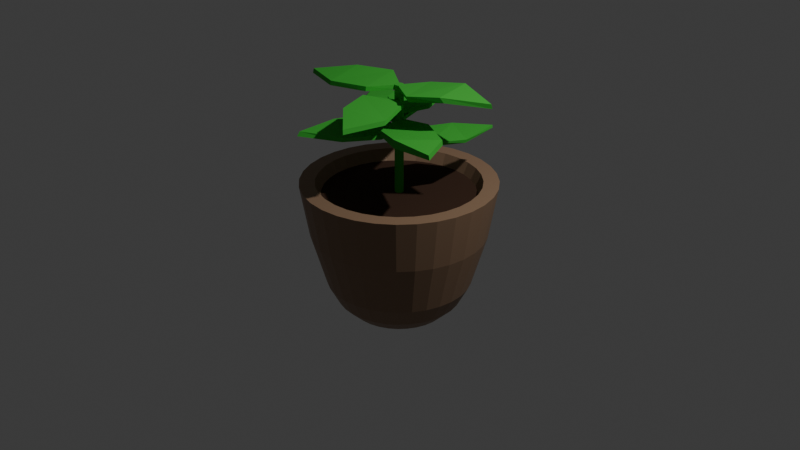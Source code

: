 # Source: plant_pot.blend  (saved by Blender 4.0.36; exported with 4.5.12 LTS)
import bpy
from mathutils import Matrix  # noqa: F401  (used for matrix-valued properties, if any)

bpy.ops.wm.read_factory_settings(use_empty=True)
scene = bpy.context.scene
scene.name = 'Scene'

# ---- collections
col_collection = bpy.data.collections.new('Collection'); scene.collection.children.link(col_collection)

# ---- materials (node trees are filled in below, after node groups)
mat_potmat = bpy.data.materials.new('Potmat')
mat_potmat.alpha_threshold = 0.0
mat_potmat.use_transparent_shadow = False
mat_potmat.roughness = 0.5
mat_potmat.line_color = (0.0, 0.0, 0.0, 1.0)
mat_dirtmat = bpy.data.materials.new('DirtMat')
mat_dirtmat.use_transparent_shadow = False
mat_plantmat = bpy.data.materials.new('PlantMat')
mat_plantmat.use_transparent_shadow = False

# ---- material node trees
mat_potmat.use_nodes = True; mat_potmat.node_tree.nodes.clear()
_N = mat_potmat.node_tree.nodes; _L = mat_potmat.node_tree.links
n0 = _N.new('ShaderNodeOutputMaterial'); n0.name = 'Material Output'; n0.location = (300, 300)
n1 = _N.new('ShaderNodeBsdfPrincipled'); n1.name = 'Principled BSDF'; n1.location = (10, 300)
n1.inputs[0].default_value = (0.2827, 0.1735, 0.1049, 1.0)
n1.inputs[3].default_value = 1.45
_L.new(n1.outputs[0], n0.inputs[0])
n0.is_active_output = True
mat_dirtmat.use_nodes = True; mat_dirtmat.node_tree.nodes.clear()
_N = mat_dirtmat.node_tree.nodes; _L = mat_dirtmat.node_tree.links
n0 = _N.new('ShaderNodeBsdfPrincipled'); n0.name = 'Principled BSDF'; n0.location = (10, 300)
n0.inputs[0].default_value = (0.04023, 0.01561, 0.005919, 1.0)
n0.inputs[2].default_value = 1.0
n0.inputs[3].default_value = 1.45
n1 = _N.new('ShaderNodeOutputMaterial'); n1.name = 'Material Output'; n1.location = (300, 300)
_L.new(n0.outputs[0], n1.inputs[0])
n1.is_active_output = True
mat_plantmat.use_nodes = True; mat_plantmat.node_tree.nodes.clear()
_N = mat_plantmat.node_tree.nodes; _L = mat_plantmat.node_tree.links
n0 = _N.new('ShaderNodeBsdfPrincipled'); n0.name = 'Principled BSDF'; n0.location = (10, 300)
n0.inputs[0].default_value = (0.05743, 0.4963, 0.04888, 1.0)
n0.inputs[1].default_value = 0.2598
n0.inputs[2].default_value = 0.7795
n0.inputs[3].default_value = 1.45
n1 = _N.new('ShaderNodeOutputMaterial'); n1.name = 'Material Output'; n1.location = (300, 300)
_L.new(n0.outputs[0], n1.inputs[0])
n1.is_active_output = True

# ---- world
world_world = bpy.data.worlds.new('World'); scene.world = world_world
world_world.use_nodes = True; world_world.node_tree.nodes.clear()
_N = world_world.node_tree.nodes; _L = world_world.node_tree.links
n0 = _N.new('ShaderNodeOutputWorld'); n0.name = 'World Output'; n0.location = (300, 300)
n1 = _N.new('ShaderNodeBackground'); n1.name = 'Background'; n1.location = (10, 300)
n1.inputs[0].default_value = (0.05088, 0.05088, 0.05088, 1.0)
_L.new(n1.outputs[0], n0.inputs[0])
n0.is_active_output = True
world_world.color = (0.05088, 0.05088, 0.05088)
world_world.use_sun_shadow = False
world_world.sun_shadow_jitter_overblur = 0.0

# ---- cameras
cam_camera = bpy.data.cameras.new('Camera')
cam_camera.clip_end = 100.0
cam_camera.ortho_scale = 7.314

# ---- lights
light_light = bpy.data.lights.new('Light', 'POINT')
light_light.transmission_factor = 0.0
light_light.use_soft_falloff = False
light_light.energy = 1000.0
light_light.shadow_soft_size = 0.1
light_light.shadow_maximum_resolution = 0.006
light_light.use_absolute_resolution = True

# ---- meshes
me_cylinder = bpy.data.meshes.new('Cylinder')
me_cylinder.from_pydata([(6.046e-09, 0.5006, -1.0), (0.0, 1.0, 0.4274), (0.09766, 0.491, -1.0), (0.1951, 0.9808, 0.4274), (0.1916, 0.4625, -1.0), (0.3827, 0.9239, 0.4274), (0.2781, 0.4162, -1.0), (0.5556, 0.8315, 0.4274), (0.354, 0.354, -1.0), (0.7071, 0.7071, 0.4274), (0.4162, 0.2781, -1.0), (0.8315, 0.5556, 0.4274), (0.4625, 0.1916, -1.0), (0.9239, 0.3827, 0.4274), (0.491, 0.09766, -1.0), (0.9808, 0.1951, 0.4274), (0.5006, 7.441e-09, -1.0), (1.0, 0.0, 0.4274), (0.491, -0.09766, -1.0), (0.9808, -0.1951, 0.4274), (0.4625, -0.1916, -1.0), (0.9239, -0.3827, 0.4274), (0.4162, -0.2781, -1.0), (0.8315, -0.5556, 0.4274), (0.354, -0.354, -1.0), (0.7071, -0.7071, 0.4274), (0.2781, -0.4162, -1.0), (0.5556, -0.8315, 0.4274), (0.1916, -0.4625, -1.0), (0.3827, -0.9239, 0.4274), (0.09766, -0.491, -1.0), (0.1951, -0.9808, 0.4274), (6.046e-09, -0.5006, -1.0), (0.0, -1.0, 0.4274), (-0.09766, -0.491, -1.0), (-0.1951, -0.9808, 0.4274), (-0.1916, -0.4625, -1.0), (-0.3827, -0.9239, 0.4274), (-0.2781, -0.4162, -1.0), (-0.5556, -0.8315, 0.4274), (-0.354, -0.354, -1.0), (-0.7071, -0.7071, 0.4274), (-0.4162, -0.2781, -1.0), (-0.8315, -0.5556, 0.4274), (-0.4625, -0.1916, -1.0), (-0.9239, -0.3827, 0.4274), (-0.491, -0.09766, -1.0), (-0.9808, -0.1951, 0.4274), (-0.5006, 7.441e-09, -1.0), (-1.0, 0.0, 0.4274), (-0.491, 0.09766, -1.0), (-0.9808, 0.1951, 0.4274), (-0.4625, 0.1916, -1.0), (-0.9239, 0.3827, 0.4274), (-0.4162, 0.2781, -1.0), (-0.8315, 0.5556, 0.4274), (-0.354, 0.354, -1.0), (-0.7071, 0.7071, 0.4274), (-0.2781, 0.4162, -1.0), (-0.5556, 0.8315, 0.4274), (-0.1916, 0.4625, -1.0), (-0.3827, 0.9239, 0.4274), (-0.09766, 0.491, -1.0), (-0.1951, 0.9808, 0.4274), (8.024e-09, 0.6451, -0.8614), (0.1258, 0.6327, -0.8614), (0.2469, 0.596, -0.8614), (0.3584, 0.5363, -0.8614), (0.4561, 0.4561, -0.8614), (0.5363, 0.3584, -0.8614), (0.596, 0.2469, -0.8614), (0.6327, 0.1258, -0.8614), (0.6451, 8.347e-09, -0.8614), (0.6327, -0.1258, -0.8614), (0.596, -0.2469, -0.8614), (0.5363, -0.3584, -0.8614), (0.4561, -0.4561, -0.8614), (0.3584, -0.5363, -0.8614), (0.2469, -0.596, -0.8614), (0.1258, -0.6327, -0.8614), (8.024e-09, -0.6451, -0.8614), (-0.1258, -0.6327, -0.8614), (-0.2469, -0.596, -0.8614), (-0.3584, -0.5363, -0.8614), (-0.4561, -0.4561, -0.8614), (-0.5363, -0.3584, -0.8614), (-0.596, -0.2469, -0.8614), (-0.6327, -0.1258, -0.8614), (-0.6451, 8.347e-09, -0.8614), (-0.6327, 0.1258, -0.8614), (-0.596, 0.2469, -0.8614), (-0.5363, 0.3584, -0.8614), (-0.4561, 0.4561, -0.8614), (-0.3584, 0.5363, -0.8614), (-0.2469, 0.596, -0.8614), (-0.1258, 0.6327, -0.8614), (7.913e-09, 0.7527, -0.6579), (0.1468, 0.7382, -0.6579), (0.288, 0.6954, -0.6579), (0.4182, 0.6258, -0.6579), (0.5322, 0.5322, -0.6579), (0.6258, 0.4182, -0.6579), (0.6954, 0.288, -0.6579), (0.7382, 0.1468, -0.6579), (0.7527, 6.496e-09, -0.6579), (0.7382, -0.1468, -0.6579), (0.6954, -0.288, -0.6579), (0.6258, -0.4182, -0.6579), (0.5322, -0.5322, -0.6579), (0.4182, -0.6258, -0.6579), (0.288, -0.6954, -0.6579), (0.1468, -0.7382, -0.6579), (7.913e-09, -0.7527, -0.6579), (-0.1468, -0.7382, -0.6579), (-0.288, -0.6954, -0.6579), (-0.4182, -0.6258, -0.6579), (-0.5322, -0.5322, -0.6579), (-0.6258, -0.4182, -0.6579), (-0.6954, -0.288, -0.6579), (-0.7382, -0.1468, -0.6579), (-0.7527, 6.496e-09, -0.6579), (-0.7382, 0.1468, -0.6579), (-0.6954, 0.288, -0.6579), (-0.6258, 0.4182, -0.6579), (-0.5322, 0.5322, -0.6579), (-0.4182, 0.6258, -0.6579), (-0.288, 0.6954, -0.6579), (-0.1468, 0.7382, -0.6579), (3.485e-09, 0.9075, -0.1172), (0.1771, 0.8901, -0.1172), (0.3473, 0.8385, -0.1172), (0.5042, 0.7546, -0.1172), (0.6417, 0.6417, -0.1172), (0.7546, 0.5042, -0.1172), (0.8385, 0.3473, -0.1172), (0.8901, 0.1771, -0.1172), (0.9075, 5.597e-09, -0.1172), (0.8901, -0.1771, -0.1172), (0.8385, -0.3473, -0.1172), (0.7546, -0.5042, -0.1172), (0.6417, -0.6417, -0.1172), (0.5042, -0.7546, -0.1172), (0.3473, -0.8385, -0.1172), (0.1771, -0.8901, -0.1172), (3.485e-09, -0.9075, -0.1172), (-0.1771, -0.8901, -0.1172), (-0.3473, -0.8385, -0.1172), (-0.5042, -0.7546, -0.1172), (-0.6417, -0.6417, -0.1172), (-0.7546, -0.5042, -0.1172), (-0.8385, -0.3473, -0.1172), (-0.8901, -0.1771, -0.1172), (-0.9075, 5.597e-09, -0.1172), (-0.8901, 0.1771, -0.1172), (-0.8385, 0.3473, -0.1172), (-0.7546, 0.5042, -0.1172), (-0.6417, 0.6417, -0.1172), (-0.5042, 0.7546, -0.1172), (-0.3473, 0.8385, -0.1172), (-0.1771, 0.8901, -0.1172), (0.1637, 0.8231, 0.4274), (1.947e-09, 0.8392, 0.4274), (0.3212, 0.7753, 0.4274), (0.4662, 0.6978, 0.4274), (0.5934, 0.5934, 0.4274), (0.6978, 0.4662, 0.4274), (0.7753, 0.3212, 0.4274), (0.8231, 0.1637, 0.4274), (0.8392, 2.396e-09, 0.4274), (0.8231, -0.1637, 0.4274), (0.7753, -0.3212, 0.4274), (0.6978, -0.4662, 0.4274), (0.5934, -0.5934, 0.4274), (0.4662, -0.6978, 0.4274), (0.3212, -0.7753, 0.4274), (0.1637, -0.8231, 0.4274), (1.947e-09, -0.8392, 0.4274), (-0.1637, -0.8231, 0.4274), (-0.3212, -0.7753, 0.4274), (-0.4662, -0.6978, 0.4274), (-0.5934, -0.5934, 0.4274), (-0.6978, -0.4662, 0.4274), (-0.7753, -0.3212, 0.4274), (-0.8231, -0.1637, 0.4274), (-0.8392, 2.396e-09, 0.4274), (-0.8231, 0.1637, 0.4274), (-0.7753, 0.3212, 0.4274), (-0.6978, 0.4662, 0.4274), (-0.5934, 0.5934, 0.4274), (-0.4662, 0.6978, 0.4274), (-0.3212, 0.7753, 0.4274), (-0.1637, 0.8231, 0.4274), (0.1527, 0.7679, 0.308), (3.165e-08, 0.783, 0.308), (0.2996, 0.7234, 0.308), (0.435, 0.651, 0.308), (0.5536, 0.5536, 0.308), (0.651, 0.435, 0.308), (0.7234, 0.2996, 0.308), (0.7679, 0.1527, 0.308), (0.783, 6.781e-09, 0.308), (0.7679, -0.1527, 0.308), (0.7234, -0.2996, 0.308), (0.651, -0.435, 0.308), (0.5536, -0.5536, 0.308), (0.435, -0.651, 0.308), (0.2996, -0.7234, 0.308), (0.1527, -0.7679, 0.308), (3.165e-08, -0.783, 0.308), (-0.1527, -0.7679, 0.308), (-0.2996, -0.7234, 0.308), (-0.435, -0.651, 0.308), (-0.5536, -0.5536, 0.308), (-0.651, -0.435, 0.308), (-0.7234, -0.2996, 0.308), (-0.7679, -0.1527, 0.308), (-0.783, 6.781e-09, 0.308), (-0.7679, 0.1527, 0.308), (-0.7234, 0.2996, 0.308), (-0.651, 0.435, 0.308), (-0.5536, 0.5536, 0.308), (-0.435, 0.651, 0.308), (-0.2996, 0.7234, 0.308), (-0.1527, 0.7679, 0.308), (0.1527, 0.7679, 0.308), (3.165e-08, 0.783, 0.308), (0.2996, 0.7234, 0.308), (0.435, 0.651, 0.308), (0.5536, 0.5536, 0.308), (0.651, 0.435, 0.308), (0.7234, 0.2996, 0.308), (0.7679, 0.1527, 0.308), (0.783, 6.781e-09, 0.308), (0.7679, -0.1527, 0.308), (0.7234, -0.2996, 0.308), (0.651, -0.435, 0.308), (0.5536, -0.5536, 0.308), (0.435, -0.651, 0.308), (0.2996, -0.7234, 0.308), (0.1527, -0.7679, 0.308), (3.165e-08, -0.783, 0.308), (-0.1527, -0.7679, 0.308), (-0.2996, -0.7234, 0.308), (-0.435, -0.651, 0.308), (-0.5536, -0.5536, 0.308), (-0.651, -0.435, 0.308), (-0.7234, -0.2996, 0.308), (-0.7679, -0.1527, 0.308), (-0.783, 6.781e-09, 0.308), (-0.7679, 0.1527, 0.308), (-0.7234, 0.2996, 0.308), (-0.651, 0.435, 0.308), (-0.5536, 0.5536, 0.308), (-0.435, 0.651, 0.308), (-0.2996, 0.7234, 0.308), (-0.1527, 0.7679, 0.308), (0.008832, 0.0444, 0.308), (6.369e-08, 0.04527, 0.308), (0.01733, 0.04183, 0.308), (0.02515, 0.03764, 0.308), (0.03201, 0.03201, 0.308), (0.03764, 0.02515, 0.308), (0.04183, 0.01732, 0.308), (0.0444, 0.008832, 0.308), (0.04527, 1.794e-08, 0.308), (0.0444, -0.008832, 0.308), (0.04183, -0.01732, 0.308), (0.03764, -0.02515, 0.308), (0.03201, -0.03201, 0.308), (0.02515, -0.03764, 0.308), (0.01733, -0.04183, 0.308), (0.008832, -0.0444, 0.308), (6.369e-08, -0.04527, 0.308), (-0.008832, -0.0444, 0.308), (-0.01732, -0.04183, 0.308), (-0.02515, -0.03764, 0.308), (-0.03201, -0.03201, 0.308), (-0.03764, -0.02515, 0.308), (-0.04183, -0.01732, 0.308), (-0.0444, -0.008832, 0.308), (-0.04527, 1.794e-08, 0.308), (-0.0444, 0.008832, 0.308), (-0.04183, 0.01732, 0.308), (-0.03764, 0.02515, 0.308), (-0.03201, 0.03201, 0.308), (-0.02515, 0.03764, 0.308), (-0.01732, 0.04183, 0.308), (-0.008832, 0.0444, 0.308), (0.008832, 0.0444, 1.433), (-5.917e-08, 0.04527, 1.433), (0.01732, 0.04183, 1.433), (0.02515, 0.03764, 1.433), (0.03201, 0.03201, 1.433), (0.03764, 0.02515, 1.433), (0.04183, 0.01732, 1.433), (0.0444, 0.008832, 1.433), (0.04527, 1.794e-08, 1.433), (0.0444, -0.008832, 1.433), (0.04183, -0.01732, 1.433), (0.03764, -0.02515, 1.433), (0.03201, -0.03201, 1.433), (0.02515, -0.03764, 1.433), (0.01732, -0.04183, 1.433), (0.008832, -0.0444, 1.433), (-5.917e-08, -0.04527, 1.433), (-0.008832, -0.0444, 1.433), (-0.01733, -0.04183, 1.433), (-0.02515, -0.03764, 1.433), (-0.03201, -0.03201, 1.433), (-0.03764, -0.02515, 1.433), (-0.04183, -0.01732, 1.433), (-0.0444, -0.008832, 1.433), (-0.04527, 1.794e-08, 1.433), (-0.0444, 0.008832, 1.433), (-0.04183, 0.01732, 1.433), (-0.03764, 0.02515, 1.433), (-0.03201, 0.03201, 1.433), (-0.02515, 0.03764, 1.433), (-0.01733, 0.04183, 1.433), (-0.008832, 0.0444, 1.433), (0.008832, 0.0444, 1.433), (-5.917e-08, 0.04527, 1.433), (0.01732, 0.04183, 1.433), (0.02515, 0.03764, 1.433), (0.03201, 0.03201, 1.433), (0.03764, 0.02515, 1.433), (0.04183, 0.01732, 1.433), (0.0444, 0.008832, 1.433), (0.04527, 1.794e-08, 1.433), (0.0444, -0.008832, 1.433), (0.04183, -0.01732, 1.433), (0.03764, -0.02515, 1.433), (0.03201, -0.03201, 1.433), (0.02515, -0.03764, 1.433), (0.01732, -0.04183, 1.433), (0.008832, -0.0444, 1.433), (-5.917e-08, -0.04527, 1.433), (-0.008832, -0.0444, 1.433), (-0.01733, -0.04183, 1.433), (-0.02515, -0.03764, 1.433), (-0.03201, -0.03201, 1.433), (-0.03764, -0.02515, 1.433), (-0.04183, -0.01732, 1.433), (-0.0444, -0.008832, 1.433), (-0.04527, 1.794e-08, 1.433), (-0.0444, 0.008832, 1.433), (-0.04183, 0.01732, 1.433), (-0.03764, 0.02515, 1.433), (-0.03201, 0.03201, 1.433), (-0.02515, 0.03764, 1.433), (-0.01733, 0.04183, 1.433), (-0.008832, 0.0444, 1.433), (0.3246, 0.08224, 1.046), (0.319, 0.08115, 1.093), (0.7342, -0.1403, 1.063), (0.7248, -0.1376, 1.109), (0.8793, -0.4555, 1.045), (0.8699, -0.4566, 1.092), (0.4453, -0.4885, 1.042), (0.4398, -0.482, 1.124), (0.0722, -0.3223, 1.02), (0.0818, -0.3272, 1.075), (5.841e-05, 0.00356, 1.043), (-0.001736, -0.001334, 1.089), (0.1618, 0.2759, 1.387), (0.1586, 0.2712, 1.433), (0.5043, 0.3988, 1.426), (0.4958, 0.3941, 1.473), (0.948, 0.2845, 1.364), (0.9421, 0.2771, 1.41), (0.6337, -0.03336, 1.415), (0.6025, -0.05803, 1.468), (0.3448, -0.1967, 1.39), (0.3282, -0.2204, 1.448), (-0.01206, -0.009242, 1.383), (-0.009863, -0.01397, 1.429), (-0.3002, 0.1266, 1.158), (-0.2954, 0.1234, 1.205), (-0.4325, 0.4914, 1.16), (-0.4277, 0.4828, 1.206), (-0.3346, 0.8354, 1.111), (-0.3308, 0.8274, 1.157), (0.008193, 0.6124, 1.174), (0.02436, 0.6149, 1.215), (0.1673, 0.2422, 1.169), (0.168, 0.2479, 1.21), (0.001026, -0.04617, 1.127), (0.005755, -0.04398, 1.173), (-0.08216, 0.3174, 0.8386), (-0.08107, 0.3118, 0.885), (0.08226, 0.6689, 0.8397), (0.07956, 0.6595, 0.8861), (0.4364, 0.872, 0.8768), (0.4326, 0.8751, 0.9054), (0.4848, 0.4306, 0.8512), (0.4926, 0.4365, 0.8864), (0.3371, 0.06339, 0.8711), (0.3604, 0.04773, 0.918), (-0.003505, -0.007175, 0.8348), (0.001389, -0.00897, 0.8812), (-0.166, -0.2835, 1.386), (-0.1628, -0.2788, 1.433), (-0.5308, -0.4158, 1.387), (-0.5222, -0.4111, 1.434), (-0.9384, -0.2955, 1.385), (-0.9326, -0.2881, 1.432), (-0.6507, 0.02572, 1.405), (-0.6464, 0.03404, 1.464), (-0.2837, 0.198, 1.387), (-0.2973, 0.202, 1.456), (0.007873, 0.001583, 1.383), (0.005681, 0.006312, 1.429), (-0.3142, -0.08684, 1.038), (-0.3086, -0.08574, 1.085), (-0.6555, 0.09417, 1.075), (-0.6276, 0.1106, 1.103), (-0.8689, 0.4509, 1.037), (-0.8595, 0.452, 1.084), (-0.3996, 0.4638, 1.058), (-0.4294, 0.4774, 1.116), (-0.08161, 0.3555, 1.062), (-0.04505, 0.3559, 1.124), (0.01033, -0.008157, 1.034), (0.01212, -0.003263, 1.081), (0.09821, -0.3232, 0.9798), (0.1024, -0.3047, 1.018), (-0.06619, -0.6739, 1.003), (-0.06349, -0.6617, 1.048), (-0.4449, -0.9107, 1.018), (-0.4424, -0.88, 1.06), (-0.4533, -0.4561, 1.026), (-0.4661, -0.4333, 1.064), (-0.3274, -0.05654, 0.9924), (-0.3445, -0.04917, 1.049), (0.01953, 0.0005301, 0.9559), (0.01463, 0.0052, 1.002), (0.2545, -0.19, 1.307), (0.2544, -0.1936, 1.346), (0.4058, -0.5547, 1.273), (0.401, -0.5461, 1.319), (0.2694, -0.9447, 1.247), (0.262, -0.9389, 1.294), (-0.02844, -0.6695, 1.312), (-0.04411, -0.6703, 1.349), (-0.1467, -0.2989, 1.309), (-0.1626, -0.3195, 1.361), (0.008146, -0.01063, 1.231), (0.003417, -0.01282, 1.277)], [], [(128, 1, 3, 129), (129, 3, 5, 130), (130, 5, 7, 131), (131, 7, 9, 132), (132, 9, 11, 133), (133, 11, 13, 134), (134, 13, 15, 135), (135, 15, 17, 136), (136, 17, 19, 137), (137, 19, 21, 138), (138, 21, 23, 139), (139, 23, 25, 140), (140, 25, 27, 141), (141, 27, 29, 142), (142, 29, 31, 143), (143, 31, 33, 144), (144, 33, 35, 145), (145, 35, 37, 146), (146, 37, 39, 147), (147, 39, 41, 148), (148, 41, 43, 149), (149, 43, 45, 150), (150, 45, 47, 151), (151, 47, 49, 152), (152, 49, 51, 153), (153, 51, 53, 154), (154, 53, 55, 155), (155, 55, 57, 156), (156, 57, 59, 157), (157, 59, 61, 158), (17, 15, 167, 168), (158, 61, 63, 159), (159, 63, 1, 128), (0, 2, 4, 6, 8, 10, 12, 14, 16, 18, 20, 22, 24, 26, 28, 30, 32, 34, 36, 38, 40, 42, 44, 46, 48, 50, 52, 54, 56, 58, 60, 62), (62, 95, 64, 0), (60, 94, 95, 62), (58, 93, 94, 60), (56, 92, 93, 58), (54, 91, 92, 56), (52, 90, 91, 54), (50, 89, 90, 52), (48, 88, 89, 50), (46, 87, 88, 48), (44, 86, 87, 46), (42, 85, 86, 44), (40, 84, 85, 42), (38, 83, 84, 40), (36, 82, 83, 38), (34, 81, 82, 36), (32, 80, 81, 34), (30, 79, 80, 32), (28, 78, 79, 30), (26, 77, 78, 28), (24, 76, 77, 26), (22, 75, 76, 24), (20, 74, 75, 22), (18, 73, 74, 20), (16, 72, 73, 18), (14, 71, 72, 16), (12, 70, 71, 14), (10, 69, 70, 12), (8, 68, 69, 10), (6, 67, 68, 8), (4, 66, 67, 6), (2, 65, 66, 4), (0, 64, 65, 2), (95, 127, 96, 64), (94, 126, 127, 95), (93, 125, 126, 94), (92, 124, 125, 93), (91, 123, 124, 92), (90, 122, 123, 91), (89, 121, 122, 90), (88, 120, 121, 89), (87, 119, 120, 88), (86, 118, 119, 87), (85, 117, 118, 86), (84, 116, 117, 85), (83, 115, 116, 84), (82, 114, 115, 83), (81, 113, 114, 82), (80, 112, 113, 81), (79, 111, 112, 80), (78, 110, 111, 79), (77, 109, 110, 78), (76, 108, 109, 77), (75, 107, 108, 76), (74, 106, 107, 75), (73, 105, 106, 74), (72, 104, 105, 73), (71, 103, 104, 72), (70, 102, 103, 71), (69, 101, 102, 70), (68, 100, 101, 69), (67, 99, 100, 68), (66, 98, 99, 67), (65, 97, 98, 66), (64, 96, 97, 65), (127, 159, 128, 96), (126, 158, 159, 127), (125, 157, 158, 126), (124, 156, 157, 125), (123, 155, 156, 124), (122, 154, 155, 123), (121, 153, 154, 122), (120, 152, 153, 121), (119, 151, 152, 120), (118, 150, 151, 119), (117, 149, 150, 118), (116, 148, 149, 117), (115, 147, 148, 116), (114, 146, 147, 115), (113, 145, 146, 114), (112, 144, 145, 113), (111, 143, 144, 112), (110, 142, 143, 111), (109, 141, 142, 110), (108, 140, 141, 109), (107, 139, 140, 108), (106, 138, 139, 107), (105, 137, 138, 106), (104, 136, 137, 105), (103, 135, 136, 104), (102, 134, 135, 103), (101, 133, 134, 102), (100, 132, 133, 101), (99, 131, 132, 100), (98, 130, 131, 99), (97, 129, 130, 98), (96, 128, 129, 97), (160, 161, 193, 192), (35, 33, 176, 177), (53, 51, 185, 186), (9, 7, 163, 164), (27, 25, 172, 173), (45, 43, 181, 182), (63, 61, 190, 191), (19, 17, 168, 169), (37, 35, 177, 178), (55, 53, 186, 187), (11, 9, 164, 165), (29, 27, 173, 174), (47, 45, 182, 183), (3, 1, 161, 160), (1, 63, 191, 161), (21, 19, 169, 170), (39, 37, 178, 179), (57, 55, 187, 188), (13, 11, 165, 166), (31, 29, 174, 175), (49, 47, 183, 184), (5, 3, 160, 162), (23, 21, 170, 171), (41, 39, 179, 180), (59, 57, 188, 189), (15, 13, 166, 167), (33, 31, 175, 176), (51, 49, 184, 185), (7, 5, 162, 163), (25, 23, 171, 172), (43, 41, 180, 181), (61, 59, 189, 190), (217, 216, 248, 249), (188, 187, 219, 220), (175, 174, 206, 207), (162, 160, 192, 194), (189, 188, 220, 221), (176, 175, 207, 208), (163, 162, 194, 195), (190, 189, 221, 222), (177, 176, 208, 209), (164, 163, 195, 196), (191, 190, 222, 223), (178, 177, 209, 210), (165, 164, 196, 197), (161, 191, 223, 193), (179, 178, 210, 211), (166, 165, 197, 198), (180, 179, 211, 212), (167, 166, 198, 199), (181, 180, 212, 213), (168, 167, 199, 200), (182, 181, 213, 214), (169, 168, 200, 201), (183, 182, 214, 215), (170, 169, 201, 202), (184, 183, 215, 216), (171, 170, 202, 203), (185, 184, 216, 217), (172, 171, 203, 204), (186, 185, 217, 218), (173, 172, 204, 205), (187, 186, 218, 219), (174, 173, 205, 206), (224, 225, 257, 256), (204, 203, 235, 236), (218, 217, 249, 250), (205, 204, 236, 237), (219, 218, 250, 251), (206, 205, 237, 238), (192, 193, 225, 224), (220, 219, 251, 252), (207, 206, 238, 239), (194, 192, 224, 226), (221, 220, 252, 253), (208, 207, 239, 240), (195, 194, 226, 227), (222, 221, 253, 254), (209, 208, 240, 241), (196, 195, 227, 228), (223, 222, 254, 255), (210, 209, 241, 242), (197, 196, 228, 229), (193, 223, 255, 225), (211, 210, 242, 243), (198, 197, 229, 230), (212, 211, 243, 244), (199, 198, 230, 231), (213, 212, 244, 245), (200, 199, 231, 232), (214, 213, 245, 246), (201, 200, 232, 233), (215, 214, 246, 247), (202, 201, 233, 234), (216, 215, 247, 248), (203, 202, 234, 235), (275, 274, 306, 307), (252, 251, 283, 284), (239, 238, 270, 271), (226, 224, 256, 258), (253, 252, 284, 285), (240, 239, 271, 272), (227, 226, 258, 259), (254, 253, 285, 286), (241, 240, 272, 273), (228, 227, 259, 260), (255, 254, 286, 287), (242, 241, 273, 274), (229, 228, 260, 261), (225, 255, 287, 257), (243, 242, 274, 275), (230, 229, 261, 262), (244, 243, 275, 276), (231, 230, 262, 263), (245, 244, 276, 277), (232, 231, 263, 264), (246, 245, 277, 278), (233, 232, 264, 265), (247, 246, 278, 279), (234, 233, 265, 266), (248, 247, 279, 280), (235, 234, 266, 267), (249, 248, 280, 281), (236, 235, 267, 268), (250, 249, 281, 282), (237, 236, 268, 269), (251, 250, 282, 283), (238, 237, 269, 270), (310, 309, 341, 342), (262, 261, 293, 294), (276, 275, 307, 308), (263, 262, 294, 295), (277, 276, 308, 309), (264, 263, 295, 296), (278, 277, 309, 310), (265, 264, 296, 297), (279, 278, 310, 311), (266, 265, 297, 298), (280, 279, 311, 312), (267, 266, 298, 299), (281, 280, 312, 313), (268, 267, 299, 300), (282, 281, 313, 314), (269, 268, 300, 301), (283, 282, 314, 315), (270, 269, 301, 302), (256, 257, 289, 288), (284, 283, 315, 316), (271, 270, 302, 303), (258, 256, 288, 290), (285, 284, 316, 317), (272, 271, 303, 304), (259, 258, 290, 291), (286, 285, 317, 318), (273, 272, 304, 305), (260, 259, 291, 292), (287, 286, 318, 319), (274, 273, 305, 306), (261, 260, 292, 293), (257, 287, 319, 289), (320, 321, 351, 350, 349, 348, 347, 346, 345, 344, 343, 342, 341, 340, 339, 338, 337, 336, 335, 334, 333, 332, 331, 330, 329, 328, 327, 326, 325, 324, 323, 322), (297, 296, 328, 329), (311, 310, 342, 343), (298, 297, 329, 330), (312, 311, 343, 344), (299, 298, 330, 331), (313, 312, 344, 345), (300, 299, 331, 332), (314, 313, 345, 346), (301, 300, 332, 333), (315, 314, 346, 347), (302, 301, 333, 334), (288, 289, 321, 320), (316, 315, 347, 348), (303, 302, 334, 335), (290, 288, 320, 322), (317, 316, 348, 349), (304, 303, 335, 336), (291, 290, 322, 323), (318, 317, 349, 350), (305, 304, 336, 337), (292, 291, 323, 324), (319, 318, 350, 351), (306, 305, 337, 338), (293, 292, 324, 325), (289, 319, 351, 321), (307, 306, 338, 339), (294, 293, 325, 326), (308, 307, 339, 340), (295, 294, 326, 327), (309, 308, 340, 341), (296, 295, 327, 328), (352, 353, 355, 354), (356, 358, 354), (354, 355, 357, 356), (352, 354, 358, 360), (356, 357, 359, 358), (352, 360, 362), (358, 359, 361, 360), (355, 353, 361, 359), (361, 353, 363), (360, 361, 363, 362), (362, 363, 353, 352), (357, 355, 359), (364, 365, 367, 366), (368, 370, 366), (366, 367, 369, 368), (364, 366, 370, 372), (368, 369, 371, 370), (364, 372, 374), (370, 371, 373, 372), (367, 365, 373, 371), (373, 365, 375), (372, 373, 375, 374), (374, 375, 365, 364), (369, 367, 371), (376, 377, 379, 378), (380, 382, 378), (378, 379, 381, 380), (376, 378, 382, 384), (380, 381, 383, 382), (376, 384, 386), (382, 383, 385, 384), (379, 377, 385, 383), (385, 377, 387), (384, 385, 387, 386), (386, 387, 377, 376), (381, 379, 383), (388, 389, 391, 390), (392, 394, 390), (390, 391, 393, 392), (388, 390, 394, 396), (392, 393, 395, 394), (388, 396, 398), (394, 395, 397, 396), (391, 389, 397, 395), (397, 389, 399), (396, 397, 399, 398), (398, 399, 389, 388), (393, 391, 395), (400, 401, 403, 402), (404, 406, 402), (402, 403, 405, 404), (400, 402, 406, 408), (404, 405, 407, 406), (400, 408, 410), (406, 407, 409, 408), (403, 401, 409, 407), (409, 401, 411), (408, 409, 411, 410), (410, 411, 401, 400), (405, 403, 407), (412, 413, 415, 414), (416, 418, 414), (414, 415, 417, 416), (412, 414, 418, 420), (416, 417, 419, 418), (412, 420, 422), (418, 419, 421, 420), (415, 413, 421, 419), (421, 413, 423), (420, 421, 423, 422), (422, 423, 413, 412), (417, 415, 419), (424, 425, 427, 426), (428, 430, 426), (426, 427, 429, 428), (424, 426, 430, 432), (428, 429, 431, 430), (424, 432, 434), (430, 431, 433, 432), (427, 425, 433, 431), (433, 425, 435), (432, 433, 435, 434), (434, 435, 425, 424), (429, 427, 431), (436, 437, 439, 438), (440, 442, 438), (438, 439, 441, 440), (436, 438, 442, 444), (440, 441, 443, 442), (436, 444, 446), (442, 443, 445, 444), (439, 437, 445, 443), (445, 437, 447), (444, 445, 447, 446), (446, 447, 437, 436), (441, 439, 443)])
me_cylinder.polygons.foreach_set('material_index', [0, 0, 0, 0, 0, 0, 0, 0, 0, 0, 0, 0, 0, 0, 0, 0, 0, 0, 0, 0, 0, 0, 0, 0, 0, 0, 0, 0, 0, 0, 0, 0, 0, 0, 0, 0, 0, 0, 0, 0, 0, 0, 0, 0, 0, 0, 0, 0, 0, 0, 0, 0, 0, 0, 0, 0, 0, 0, 0, 0, 0, 0, 0, 0, 0, 0, 0, 0, 0, 0, 0, 0, 0, 0, 0, 0, 0, 0, 0, 0, 0, 0, 0, 0, 0, 0, 0, 0, 0, 0, 0, 0, 0, 0, 0, 0, 0, 0, 0, 0, 0, 0, 0, 0, 0, 0, 0, 0, 0, 0, 0, 0, 0, 0, 0, 0, 0, 0, 0, 0, 0, 0, 0, 0, 0, 0, 0, 0, 0, 0, 0, 0, 0, 0, 0, 0, 0, 0, 0, 0, 0, 0, 0, 0, 0, 0, 0, 0, 0, 0, 0, 0, 0, 0, 0, 0, 0, 0, 0, 0, 0, 0, 0, 0, 0, 0, 0, 0, 0, 0, 0, 0, 0, 0, 0, 0, 0, 0, 0, 0, 0, 0, 0, 0, 0, 0, 0, 0, 0, 0, 0, 0, 0, 0, 1, 0, 0, 0, 0, 0, 0, 0, 0, 0, 0, 0, 0, 0, 0, 0, 0, 0, 0, 0, 0, 0, 0, 0, 0, 0, 0, 0, 0, 0, 0, 0, 2, 1, 1, 1, 1, 1, 1, 1, 1, 1, 1, 1, 1, 1, 1, 1, 1, 1, 1, 1, 1, 1, 1, 1, 1, 1, 1, 1, 1, 1, 1, 1, 2, 2, 2, 2, 2, 2, 2, 2, 2, 2, 2, 2, 2, 2, 2, 2, 2, 2, 2, 2, 2, 2, 2, 2, 2, 2, 2, 2, 2, 2, 2, 2, 2, 2, 2, 2, 2, 2, 2, 2, 2, 2, 2, 2, 2, 2, 2, 2, 2, 2, 2, 2, 2, 2, 2, 2, 2, 2, 2, 2, 2, 2, 2, 2, 2, 2, 2, 2, 2, 2, 2, 2, 2, 2, 2, 2, 2, 2, 2, 2, 2, 2, 2, 2, 2, 2, 2, 2, 2, 2, 2, 2, 2, 2, 2, 2, 2, 2, 2, 2, 2, 2, 2, 2, 2, 2, 2, 2, 2, 2, 2, 2, 2, 2, 2, 2, 2, 2, 2, 2, 2, 2, 2, 2, 2, 2, 2, 2, 2, 2, 2, 2, 2, 2, 2, 2, 2, 2, 2, 2, 2, 2, 2, 2, 2, 2, 2, 2, 2, 2, 2, 2, 2, 2, 2, 2, 2, 2, 2, 2])
_uv = me_cylinder.uv_layers.new(name='UVMap')
_uv.uv.foreach_set('vector', [1.0, 0.7207, 1.0, 1.0, 0.9688, 1.0, 0.9688, 0.7207, 0.9688, 0.7207, 0.9688, 1.0, 0.9375, 1.0, 0.9375, 0.7207, 0.9375, 0.7207, 0.9375, 1.0, 0.9062, 1.0, 0.9062, 0.7207, 0.9062, 0.7207, 0.9062, 1.0, 0.875, 1.0, 0.875, 0.7207, 0.875, 0.7207, 0.875, 1.0, 0.8438, 1.0, 0.8438, 0.7207, 0.8438, 0.7207, 0.8438, 1.0, 0.8125, 1.0, 0.8125, 0.7207, 0.8125, 0.7207, 0.8125, 1.0, 0.7812, 1.0, 0.7812, 0.7207, 0.7812, 0.7207, 0.7812, 1.0, 0.75, 1.0, 0.75, 0.7207, 0.75, 0.7207, 0.75, 1.0, 0.7188, 1.0, 0.7188, 0.7207, 0.7188, 0.7207, 0.7188, 1.0, 0.6875, 1.0, 0.6875, 0.7207, 0.6875, 0.7207, 0.6875, 1.0, 0.6562, 1.0, 0.6562, 0.7207, 0.6562, 0.7207, 0.6562, 1.0, 0.625, 1.0, 0.625, 0.7207, 0.625, 0.7207, 0.625, 1.0, 0.5938, 1.0, 0.5938, 0.7207, 0.5938, 0.7207, 0.5938, 1.0, 0.5625, 1.0, 0.5625, 0.7207, 0.5625, 0.7207, 0.5625, 1.0, 0.5312, 1.0, 0.5312, 0.7207, 0.5312, 0.7207, 0.5312, 1.0, 0.5, 1.0, 0.5, 0.7207, 0.5, 0.7207, 0.5, 1.0, 0.4688, 1.0, 0.4688, 0.7207, 0.4688, 0.7207, 0.4688, 1.0, 0.4375, 1.0, 0.4375, 0.7207, 0.4375, 0.7207, 0.4375, 1.0, 0.4062, 1.0, 0.4062, 0.7207, 0.4062, 0.7207, 0.4062, 1.0, 0.375, 1.0, 0.375, 0.7207, 0.375, 0.7207, 0.375, 1.0, 0.3438, 1.0, 0.3438, 0.7207, 0.3438, 0.7207, 0.3438, 1.0, 0.3125, 1.0, 0.3125, 0.7207, 0.3125, 0.7207, 0.3125, 1.0, 0.2812, 1.0, 0.2812, 0.7207, 0.2812, 0.7207, 0.2812, 1.0, 0.25, 1.0, 0.25, 0.7207, 0.25, 0.7207, 0.25, 1.0, 0.2188, 1.0, 0.2188, 0.7207, 0.2188, 0.7207, 0.2188, 1.0, 0.1875, 1.0, 0.1875, 0.7207, 0.1875, 0.7207, 0.1875, 1.0, 0.1562, 1.0, 0.1562, 0.7207, 0.1562, 0.7207, 0.1562, 1.0, 0.125, 1.0, 0.125, 0.7207, 0.125, 0.7207, 0.125, 1.0, 0.09375, 1.0, 0.09375, 0.7207, 0.09375, 0.7207, 0.09375, 1.0, 0.0625, 1.0, 0.0625, 0.7207, 0.75, 1.0, 0.7812, 1.0, 0.7812, 1.0, 0.75, 1.0, 0.0625, 0.7207, 0.0625, 1.0, 0.03125, 1.0, 0.03125, 0.7207, 0.03125, 0.7207, 0.03125, 1.0, 0.0, 1.0, 0.0, 0.7207, 0.75, 0.49, 0.7968, 0.4854, 0.8418, 0.4717, 0.8833, 0.4496, 0.9197, 0.4197, 0.9496, 0.3833, 0.9717, 0.3418, 0.9854, 0.2968, 0.99, 0.25, 0.9854, 0.2032, 0.9717, 0.1582, 0.9496, 0.1167, 0.9197, 0.08029, 0.8833, 0.05045, 0.8418, 0.02827, 0.7968, 0.01461, 0.75, 0.01, 0.7032, 0.01461, 0.6582, 0.02827, 0.6167, 0.05045, 0.5803, 0.08029, 0.5504, 0.1167, 0.5283, 0.1582, 0.5146, 0.2032, 0.51, 0.25, 0.5146, 0.2968, 0.5283, 0.3418, 0.5504, 0.3833, 0.5803, 0.4197, 0.6167, 0.4496, 0.6582, 0.4717, 0.7032, 0.4854, 0.03125, 0.5, 0.03125, 0.5347, 0.0, 0.5347, 0.0, 0.5, 0.0625, 0.5, 0.0625, 0.5347, 0.03125, 0.5347, 0.03125, 0.5, 0.09375, 0.5, 0.09375, 0.5347, 0.0625, 0.5347, 0.0625, 0.5, 0.125, 0.5, 0.125, 0.5347, 0.09375, 0.5347, 0.09375, 0.5, 0.1562, 0.5, 0.1562, 0.5347, 0.125, 0.5347, 0.125, 0.5, 0.1875, 0.5, 0.1875, 0.5347, 0.1562, 0.5347, 0.1562, 0.5, 0.2188, 0.5, 0.2188, 0.5347, 0.1875, 0.5347, 0.1875, 0.5, 0.25, 0.5, 0.25, 0.5347, 0.2188, 0.5347, 0.2188, 0.5, 0.2812, 0.5, 0.2812, 0.5347, 0.25, 0.5347, 0.25, 0.5, 0.3125, 0.5, 0.3125, 0.5347, 0.2812, 0.5347, 0.2812, 0.5, 0.3438, 0.5, 0.3438, 0.5347, 0.3125, 0.5347, 0.3125, 0.5, 0.375, 0.5, 0.375, 0.5347, 0.3438, 0.5347, 0.3438, 0.5, 0.4062, 0.5, 0.4062, 0.5347, 0.375, 0.5347, 0.375, 0.5, 0.4375, 0.5, 0.4375, 0.5347, 0.4062, 0.5347, 0.4062, 0.5, 0.4688, 0.5, 0.4688, 0.5347, 0.4375, 0.5347, 0.4375, 0.5, 0.5, 0.5, 0.5, 0.5347, 0.4688, 0.5347, 0.4688, 0.5, 0.5312, 0.5, 0.5312, 0.5347, 0.5, 0.5347, 0.5, 0.5, 0.5625, 0.5, 0.5625, 0.5347, 0.5312, 0.5347, 0.5312, 0.5, 0.5938, 0.5, 0.5938, 0.5347, 0.5625, 0.5347, 0.5625, 0.5, 0.625, 0.5, 0.625, 0.5347, 0.5938, 0.5347, 0.5938, 0.5, 0.6562, 0.5, 0.6562, 0.5347, 0.625, 0.5347, 0.625, 0.5, 0.6875, 0.5, 0.6875, 0.5347, 0.6562, 0.5347, 0.6562, 0.5, 0.7188, 0.5, 0.7188, 0.5347, 0.6875, 0.5347, 0.6875, 0.5, 0.75, 0.5, 0.75, 0.5347, 0.7188, 0.5347, 0.7188, 0.5, 0.7812, 0.5, 0.7812, 0.5347, 0.75, 0.5347, 0.75, 0.5, 0.8125, 0.5, 0.8125, 0.5347, 0.7812, 0.5347, 0.7812, 0.5, 0.8438, 0.5, 0.8438, 0.5347, 0.8125, 0.5347, 0.8125, 0.5, 0.875, 0.5, 0.875, 0.5347, 0.8438, 0.5347, 0.8438, 0.5, 0.9062, 0.5, 0.9063, 0.5347, 0.875, 0.5347, 0.875, 0.5, 0.9375, 0.5, 0.9375, 0.5347, 0.9063, 0.5347, 0.9062, 0.5, 0.9688, 0.5, 0.9688, 0.5347, 0.9375, 0.5347, 0.9375, 0.5, 1.0, 0.5, 1.0, 0.5347, 0.9688, 0.5347, 0.9688, 0.5, 0.03125, 0.5347, 0.03125, 0.5855, 0.0, 0.5855, 0.0, 0.5347, 0.0625, 0.5347, 0.0625, 0.5855, 0.03125, 0.5855, 0.03125, 0.5347, 0.09375, 0.5347, 0.09375, 0.5855, 0.0625, 0.5855, 0.0625, 0.5347, 0.125, 0.5347, 0.125, 0.5855, 0.09375, 0.5855, 0.09375, 0.5347, 0.1562, 0.5347, 0.1562, 0.5855, 0.125, 0.5855, 0.125, 0.5347, 0.1875, 0.5347, 0.1875, 0.5855, 0.1562, 0.5855, 0.1562, 0.5347, 0.2188, 0.5347, 0.2188, 0.5855, 0.1875, 0.5855, 0.1875, 0.5347, 0.25, 0.5347, 0.25, 0.5855, 0.2188, 0.5855, 0.2188, 0.5347, 0.2812, 0.5347, 0.2812, 0.5855, 0.25, 0.5855, 0.25, 0.5347, 0.3125, 0.5347, 0.3125, 0.5855, 0.2812, 0.5855, 0.2812, 0.5347, 0.3438, 0.5347, 0.3438, 0.5855, 0.3125, 0.5855, 0.3125, 0.5347, 0.375, 0.5347, 0.375, 0.5855, 0.3438, 0.5855, 0.3438, 0.5347, 0.4062, 0.5347, 0.4062, 0.5855, 0.375, 0.5855, 0.375, 0.5347, 0.4375, 0.5347, 0.4375, 0.5855, 0.4062, 0.5855, 0.4062, 0.5347, 0.4688, 0.5347, 0.4688, 0.5855, 0.4375, 0.5855, 0.4375, 0.5347, 0.5, 0.5347, 0.5, 0.5855, 0.4688, 0.5855, 0.4688, 0.5347, 0.5312, 0.5347, 0.5312, 0.5855, 0.5, 0.5855, 0.5, 0.5347, 0.5625, 0.5347, 0.5625, 0.5855, 0.5312, 0.5855, 0.5312, 0.5347, 0.5938, 0.5347, 0.5938, 0.5855, 0.5625, 0.5855, 0.5625, 0.5347, 0.625, 0.5347, 0.625, 0.5855, 0.5938, 0.5855, 0.5938, 0.5347, 0.6562, 0.5347, 0.6562, 0.5855, 0.625, 0.5855, 0.625, 0.5347, 0.6875, 0.5347, 0.6875, 0.5855, 0.6562, 0.5855, 0.6562, 0.5347, 0.7188, 0.5347, 0.7187, 0.5855, 0.6875, 0.5855, 0.6875, 0.5347, 0.75, 0.5347, 0.75, 0.5855, 0.7187, 0.5855, 0.7188, 0.5347, 0.7812, 0.5347, 0.7813, 0.5855, 0.75, 0.5855, 0.75, 0.5347, 0.8125, 0.5347, 0.8125, 0.5855, 0.7813, 0.5855, 0.7812, 0.5347, 0.8438, 0.5347, 0.8438, 0.5855, 0.8125, 0.5855, 0.8125, 0.5347, 0.875, 0.5347, 0.875, 0.5855, 0.8438, 0.5855, 0.8438, 0.5347, 0.9063, 0.5347, 0.9063, 0.5855, 0.875, 0.5855, 0.875, 0.5347, 0.9375, 0.5347, 0.9375, 0.5855, 0.9063, 0.5855, 0.9063, 0.5347, 0.9688, 0.5347, 0.9688, 0.5855, 0.9375, 0.5855, 0.9375, 0.5347, 1.0, 0.5347, 1.0, 0.5855, 0.9688, 0.5855, 0.9688, 0.5347, 0.03125, 0.5855, 0.03125, 0.7207, 0.0, 0.7207, 0.0, 0.5855, 0.0625, 0.5855, 0.0625, 0.7207, 0.03125, 0.7207, 0.03125, 0.5855, 0.09375, 0.5855, 0.09375, 0.7207, 0.0625, 0.7207, 0.0625, 0.5855, 0.125, 0.5855, 0.125, 0.7207, 0.09375, 0.7207, 0.09375, 0.5855, 0.1562, 0.5855, 0.1562, 0.7207, 0.125, 0.7207, 0.125, 0.5855, 0.1875, 0.5855, 0.1875, 0.7207, 0.1562, 0.7207, 0.1562, 0.5855, 0.2188, 0.5855, 0.2188, 0.7207, 0.1875, 0.7207, 0.1875, 0.5855, 0.25, 0.5855, 0.25, 0.7207, 0.2188, 0.7207, 0.2188, 0.5855, 0.2812, 0.5855, 0.2812, 0.7207, 0.25, 0.7207, 0.25, 0.5855, 0.3125, 0.5855, 0.3125, 0.7207, 0.2812, 0.7207, 0.2812, 0.5855, 0.3438, 0.5855, 0.3438, 0.7207, 0.3125, 0.7207, 0.3125, 0.5855, 0.375, 0.5855, 0.375, 0.7207, 0.3438, 0.7207, 0.3438, 0.5855, 0.4062, 0.5855, 0.4062, 0.7207, 0.375, 0.7207, 0.375, 0.5855, 0.4375, 0.5855, 0.4375, 0.7207, 0.4062, 0.7207, 0.4062, 0.5855, 0.4688, 0.5855, 0.4688, 0.7207, 0.4375, 0.7207, 0.4375, 0.5855, 0.5, 0.5855, 0.5, 0.7207, 0.4688, 0.7207, 0.4688, 0.5855, 0.5312, 0.5855, 0.5312, 0.7207, 0.5, 0.7207, 0.5, 0.5855, 0.5625, 0.5855, 0.5625, 0.7207, 0.5312, 0.7207, 0.5312, 0.5855, 0.5938, 0.5855, 0.5938, 0.7207, 0.5625, 0.7207, 0.5625, 0.5855, 0.625, 0.5855, 0.625, 0.7207, 0.5938, 0.7207, 0.5938, 0.5855, 0.6562, 0.5855, 0.6562, 0.7207, 0.625, 0.7207, 0.625, 0.5855, 0.6875, 0.5855, 0.6875, 0.7207, 0.6562, 0.7207, 0.6562, 0.5855, 0.7187, 0.5855, 0.7188, 0.7207, 0.6875, 0.7207, 0.6875, 0.5855, 0.75, 0.5855, 0.75, 0.7207, 0.7188, 0.7207, 0.7187, 0.5855, 0.7813, 0.5855, 0.7812, 0.7207, 0.75, 0.7207, 0.75, 0.5855, 0.8125, 0.5855, 0.8125, 0.7207, 0.7812, 0.7207, 0.7813, 0.5855, 0.8438, 0.5855, 0.8438, 0.7207, 0.8125, 0.7207, 0.8125, 0.5855, 0.875, 0.5855, 0.875, 0.7207, 0.8438, 0.7207, 0.8438, 0.5855, 0.9063, 0.5855, 0.9062, 0.7207, 0.875, 0.7207, 0.875, 0.5855, 0.9375, 0.5855, 0.9375, 0.7207, 0.9062, 0.7207, 0.9063, 0.5855, 0.9688, 0.5855, 0.9688, 0.7207, 0.9375, 0.7207, 0.9375, 0.5855, 1.0, 0.5855, 1.0, 0.7207, 0.9688, 0.7207, 0.9688, 0.5855, 0.9688, 1.0, 1.0, 1.0, 1.0, 1.0, 0.9688, 1.0, 0.4688, 1.0, 0.5, 1.0, 0.5, 1.0, 0.4688, 1.0, 0.1875, 1.0, 0.2188, 1.0, 0.2188, 1.0, 0.1875, 1.0, 0.875, 1.0, 0.9062, 1.0, 0.9062, 1.0, 0.875, 1.0, 0.5938, 1.0, 0.625, 1.0, 0.625, 1.0, 0.5938, 1.0, 0.3125, 1.0, 0.3438, 1.0, 0.3438, 1.0, 0.3125, 1.0, 0.03125, 1.0, 0.0625, 1.0, 0.0625, 1.0, 0.03125, 1.0, 0.7188, 1.0, 0.75, 1.0, 0.75, 1.0, 0.7188, 1.0, 0.4375, 1.0, 0.4688, 1.0, 0.4688, 1.0, 0.4375, 1.0, 0.1562, 1.0, 0.1875, 1.0, 0.1875, 1.0, 0.1562, 1.0, 0.8438, 1.0, 0.875, 1.0, 0.875, 1.0, 0.8438, 1.0, 0.5625, 1.0, 0.5938, 1.0, 0.5938, 1.0, 0.5625, 1.0, 0.2812, 1.0, 0.3125, 1.0, 0.3125, 1.0, 0.2812, 1.0, 0.9688, 1.0, 1.0, 1.0, 1.0, 1.0, 0.9688, 1.0, 0.0, 1.0, 0.03125, 1.0, 0.03125, 1.0, 0.0, 1.0, 0.6875, 1.0, 0.7188, 1.0, 0.7188, 1.0, 0.6875, 1.0, 0.4062, 1.0, 0.4375, 1.0, 0.4375, 1.0, 0.4062, 1.0, 0.125, 1.0, 0.1562, 1.0, 0.1562, 1.0, 0.125, 1.0, 0.8125, 1.0, 0.8438, 1.0, 0.8438, 1.0, 0.8125, 1.0, 0.5312, 1.0, 0.5625, 1.0, 0.5625, 1.0, 0.5312, 1.0, 0.25, 1.0, 0.2812, 1.0, 0.2812, 1.0, 0.25, 1.0, 0.9375, 1.0, 0.9688, 1.0, 0.9688, 1.0, 0.9375, 1.0, 0.6562, 1.0, 0.6875, 1.0, 0.6875, 1.0, 0.6562, 1.0, 0.375, 1.0, 0.4062, 1.0, 0.4062, 1.0, 0.375, 1.0, 0.09375, 1.0, 0.125, 1.0, 0.125, 1.0, 0.09375, 1.0, 0.7812, 1.0, 0.8125, 1.0, 0.8125, 1.0, 0.7812, 1.0, 0.5, 1.0, 0.5312, 1.0, 0.5312, 1.0, 0.5, 1.0, 0.2188, 1.0, 0.25, 1.0, 0.25, 1.0, 0.2188, 1.0, 0.9062, 1.0, 0.9375, 1.0, 0.9375, 1.0, 0.9062, 1.0, 0.625, 1.0, 0.6562, 1.0, 0.6562, 1.0, 0.625, 1.0, 0.3438, 1.0, 0.375, 1.0, 0.375, 1.0, 0.3438, 1.0, 0.0625, 1.0, 0.09375, 1.0, 0.09375, 1.0, 0.0625, 1.0, 0.2188, 1.0, 0.25, 1.0, 0.25, 1.0, 0.2188, 1.0, 0.125, 1.0, 0.1562, 1.0, 0.1562, 1.0, 0.125, 1.0, 0.5312, 1.0, 0.5625, 1.0, 0.5625, 1.0, 0.5312, 1.0, 0.9375, 1.0, 0.9688, 1.0, 0.9688, 1.0, 0.9375, 1.0, 0.09375, 1.0, 0.125, 1.0, 0.125, 1.0, 0.09375, 1.0, 0.5, 1.0, 0.5312, 1.0, 0.5312, 1.0, 0.5, 1.0, 0.9062, 1.0, 0.9375, 1.0, 0.9375, 1.0, 0.9062, 1.0, 0.0625, 1.0, 0.09375, 1.0, 0.09375, 1.0, 0.0625, 1.0, 0.4688, 1.0, 0.5, 1.0, 0.5, 1.0, 0.4688, 1.0, 0.875, 1.0, 0.9062, 1.0, 0.9062, 1.0, 0.875, 1.0, 0.03125, 1.0, 0.0625, 1.0, 0.0625, 1.0, 0.03125, 1.0, 0.4375, 1.0, 0.4688, 1.0, 0.4688, 1.0, 0.4375, 1.0, 0.8438, 1.0, 0.875, 1.0, 0.875, 1.0, 0.8438, 1.0, 0.0, 1.0, 0.03125, 1.0, 0.03125, 1.0, 0.0, 1.0, 0.4062, 1.0, 0.4375, 1.0, 0.4375, 1.0, 0.4062, 1.0, 0.8125, 1.0, 0.8438, 1.0, 0.8438, 1.0, 0.8125, 1.0, 0.375, 1.0, 0.4062, 1.0, 0.4062, 1.0, 0.375, 1.0, 0.7812, 1.0, 0.8125, 1.0, 0.8125, 1.0, 0.7812, 1.0, 0.3438, 1.0, 0.375, 1.0, 0.375, 1.0, 0.3438, 1.0, 0.75, 1.0, 0.7812, 1.0, 0.7812, 1.0, 0.75, 1.0, 0.3125, 1.0, 0.3438, 1.0, 0.3438, 1.0, 0.3125, 1.0, 0.7188, 1.0, 0.75, 1.0, 0.75, 1.0, 0.7188, 1.0, 0.2812, 1.0, 0.3125, 1.0, 0.3125, 1.0, 0.2812, 1.0, 0.6875, 1.0, 0.7188, 1.0, 0.7188, 1.0, 0.6875, 1.0, 0.25, 1.0, 0.2812, 1.0, 0.2812, 1.0, 0.25, 1.0, 0.6562, 1.0, 0.6875, 1.0, 0.6875, 1.0, 0.6562, 1.0, 0.2188, 1.0, 0.25, 1.0, 0.25, 1.0, 0.2188, 1.0, 0.625, 1.0, 0.6562, 1.0, 0.6562, 1.0, 0.625, 1.0, 0.1875, 1.0, 0.2188, 1.0, 0.2188, 1.0, 0.1875, 1.0, 0.5938, 1.0, 0.625, 1.0, 0.625, 1.0, 0.5938, 1.0, 0.1562, 1.0, 0.1875, 1.0, 0.1875, 1.0, 0.1562, 1.0, 0.5625, 1.0, 0.5938, 1.0, 0.5938, 1.0, 0.5625, 1.0, 0.9688, 1.0, 1.0, 1.0, 1.0, 1.0, 0.9688, 1.0, 0.625, 1.0, 0.6562, 1.0, 0.6562, 1.0, 0.625, 1.0, 0.1875, 1.0, 0.2188, 1.0, 0.2188, 1.0, 0.1875, 1.0, 0.5938, 1.0, 0.625, 1.0, 0.625, 1.0, 0.5938, 1.0, 0.1562, 1.0, 0.1875, 1.0, 0.1875, 1.0, 0.1562, 1.0, 0.5625, 1.0, 0.5938, 1.0, 0.5938, 1.0, 0.5625, 1.0, 0.9688, 1.0, 1.0, 1.0, 1.0, 1.0, 0.9688, 1.0, 0.125, 1.0, 0.1562, 1.0, 0.1562, 1.0, 0.125, 1.0, 0.5312, 1.0, 0.5625, 1.0, 0.5625, 1.0, 0.5312, 1.0, 0.9375, 1.0, 0.9688, 1.0, 0.9688, 1.0, 0.9375, 1.0, 0.09375, 1.0, 0.125, 1.0, 0.125, 1.0, 0.09375, 1.0, 0.5, 1.0, 0.5312, 1.0, 0.5312, 1.0, 0.5, 1.0, 0.9062, 1.0, 0.9375, 1.0, 0.9375, 1.0, 0.9062, 1.0, 0.0625, 1.0, 0.09375, 1.0, 0.09375, 1.0, 0.0625, 1.0, 0.4688, 1.0, 0.5, 1.0, 0.5, 1.0, 0.4688, 1.0, 0.875, 1.0, 0.9062, 1.0, 0.9062, 1.0, 0.875, 1.0, 0.03125, 1.0, 0.0625, 1.0, 0.0625, 1.0, 0.03125, 1.0, 0.4375, 1.0, 0.4688, 1.0, 0.4688, 1.0, 0.4375, 1.0, 0.8438, 1.0, 0.875, 1.0, 0.875, 1.0, 0.8438, 1.0, 0.0, 1.0, 0.03125, 1.0, 0.03125, 1.0, 0.0, 1.0, 0.4062, 1.0, 0.4375, 1.0, 0.4375, 1.0, 0.4062, 1.0, 0.8125, 1.0, 0.8438, 1.0, 0.8438, 1.0, 0.8125, 1.0, 0.375, 1.0, 0.4062, 1.0, 0.4062, 1.0, 0.375, 1.0, 0.7812, 1.0, 0.8125, 1.0, 0.8125, 1.0, 0.7812, 1.0, 0.3438, 1.0, 0.375, 1.0, 0.375, 1.0, 0.3438, 1.0, 0.75, 1.0, 0.7812, 1.0, 0.7812, 1.0, 0.75, 1.0, 0.3125, 1.0, 0.3438, 1.0, 0.3438, 1.0, 0.3125, 1.0, 0.7188, 1.0, 0.75, 1.0, 0.75, 1.0, 0.7188, 1.0, 0.2812, 1.0, 0.3125, 1.0, 0.3125, 1.0, 0.2812, 1.0, 0.6875, 1.0, 0.7188, 1.0, 0.7188, 1.0, 0.6875, 1.0, 0.25, 1.0, 0.2812, 1.0, 0.2812, 1.0, 0.25, 1.0, 0.6562, 1.0, 0.6875, 1.0, 0.6875, 1.0, 0.6562, 1.0, 0.4062, 1.0, 0.4375, 1.0, 0.4375, 1.0, 0.4062, 1.0, 0.125, 1.0, 0.1562, 1.0, 0.1562, 1.0, 0.125, 1.0, 0.5312, 1.0, 0.5625, 1.0, 0.5625, 1.0, 0.5312, 1.0, 0.9375, 1.0, 0.9688, 1.0, 0.9688, 1.0, 0.9375, 1.0, 0.09375, 1.0, 0.125, 1.0, 0.125, 1.0, 0.09375, 1.0, 0.5, 1.0, 0.5312, 1.0, 0.5312, 1.0, 0.5, 1.0, 0.9062, 1.0, 0.9375, 1.0, 0.9375, 1.0, 0.9062, 1.0, 0.0625, 1.0, 0.09375, 1.0, 0.09375, 1.0, 0.0625, 1.0, 0.4688, 1.0, 0.5, 1.0, 0.5, 1.0, 0.4688, 1.0, 0.875, 1.0, 0.9062, 1.0, 0.9062, 1.0, 0.875, 1.0, 0.03125, 1.0, 0.0625, 1.0, 0.0625, 1.0, 0.03125, 1.0, 0.4375, 1.0, 0.4688, 1.0, 0.4688, 1.0, 0.4375, 1.0, 0.8438, 1.0, 0.875, 1.0, 0.875, 1.0, 0.8438, 1.0, 0.0, 1.0, 0.03125, 1.0, 0.03125, 1.0, 0.0, 1.0, 0.4062, 1.0, 0.4375, 1.0, 0.4375, 1.0, 0.4062, 1.0, 0.8125, 1.0, 0.8438, 1.0, 0.8438, 1.0, 0.8125, 1.0, 0.375, 1.0, 0.4062, 1.0, 0.4062, 1.0, 0.375, 1.0, 0.7812, 1.0, 0.8125, 1.0, 0.8125, 1.0, 0.7812, 1.0, 0.3438, 1.0, 0.375, 1.0, 0.375, 1.0, 0.3438, 1.0, 0.75, 1.0, 0.7812, 1.0, 0.7812, 1.0, 0.75, 1.0, 0.3125, 1.0, 0.3438, 1.0, 0.3438, 1.0, 0.3125, 1.0, 0.7188, 1.0, 0.75, 1.0, 0.75, 1.0, 0.7188, 1.0, 0.2812, 1.0, 0.3125, 1.0, 0.3125, 1.0, 0.2812, 1.0, 0.6875, 1.0, 0.7188, 1.0, 0.7188, 1.0, 0.6875, 1.0, 0.25, 1.0, 0.2812, 1.0, 0.2812, 1.0, 0.25, 1.0, 0.6562, 1.0, 0.6875, 1.0, 0.6875, 1.0, 0.6562, 1.0, 0.2188, 1.0, 0.25, 1.0, 0.25, 1.0, 0.2188, 1.0, 0.625, 1.0, 0.6562, 1.0, 0.6562, 1.0, 0.625, 1.0, 0.1875, 1.0, 0.2188, 1.0, 0.2188, 1.0, 0.1875, 1.0, 0.5938, 1.0, 0.625, 1.0, 0.625, 1.0, 0.5938, 1.0, 0.1562, 1.0, 0.1875, 1.0, 0.1875, 1.0, 0.1562, 1.0, 0.5625, 1.0, 0.5938, 1.0, 0.5938, 1.0, 0.5625, 1.0, 0.3125, 1.0, 0.3438, 1.0, 0.3438, 1.0, 0.3125, 1.0, 0.8125, 1.0, 0.8438, 1.0, 0.8438, 1.0, 0.8125, 1.0, 0.375, 1.0, 0.4062, 1.0, 0.4062, 1.0, 0.375, 1.0, 0.7812, 1.0, 0.8125, 1.0, 0.8125, 1.0, 0.7812, 1.0, 0.3438, 1.0, 0.375, 1.0, 0.375, 1.0, 0.3438, 1.0, 0.75, 1.0, 0.7812, 1.0, 0.7812, 1.0, 0.75, 1.0, 0.3125, 1.0, 0.3438, 1.0, 0.3438, 1.0, 0.3125, 1.0, 0.7188, 1.0, 0.75, 1.0, 0.75, 1.0, 0.7188, 1.0, 0.2812, 1.0, 0.3125, 1.0, 0.3125, 1.0, 0.2812, 1.0, 0.6875, 1.0, 0.7188, 1.0, 0.7188, 1.0, 0.6875, 1.0, 0.25, 1.0, 0.2812, 1.0, 0.2812, 1.0, 0.25, 1.0, 0.6562, 1.0, 0.6875, 1.0, 0.6875, 1.0, 0.6562, 1.0, 0.2188, 1.0, 0.25, 1.0, 0.25, 1.0, 0.2188, 1.0, 0.625, 1.0, 0.6562, 1.0, 0.6562, 1.0, 0.625, 1.0, 0.1875, 1.0, 0.2188, 1.0, 0.2188, 1.0, 0.1875, 1.0, 0.5938, 1.0, 0.625, 1.0, 0.625, 1.0, 0.5938, 1.0, 0.1562, 1.0, 0.1875, 1.0, 0.1875, 1.0, 0.1562, 1.0, 0.5625, 1.0, 0.5938, 1.0, 0.5938, 1.0, 0.5625, 1.0, 0.9688, 1.0, 1.0, 1.0, 1.0, 1.0, 0.9688, 1.0, 0.125, 1.0, 0.1562, 1.0, 0.1562, 1.0, 0.125, 1.0, 0.5312, 1.0, 0.5625, 1.0, 0.5625, 1.0, 0.5312, 1.0, 0.9375, 1.0, 0.9688, 1.0, 0.9688, 1.0, 0.9375, 1.0, 0.09375, 1.0, 0.125, 1.0, 0.125, 1.0, 0.09375, 1.0, 0.5, 1.0, 0.5312, 1.0, 0.5312, 1.0, 0.5, 1.0, 0.9062, 1.0, 0.9375, 1.0, 0.9375, 1.0, 0.9062, 1.0, 0.0625, 1.0, 0.09375, 1.0, 0.09375, 1.0, 0.0625, 1.0, 0.4688, 1.0, 0.5, 1.0, 0.5, 1.0, 0.4688, 1.0, 0.875, 1.0, 0.9062, 1.0, 0.9062, 1.0, 0.875, 1.0, 0.03125, 1.0, 0.0625, 1.0, 0.0625, 1.0, 0.03125, 1.0, 0.4375, 1.0, 0.4688, 1.0, 0.4688, 1.0, 0.4375, 1.0, 0.8438, 1.0, 0.875, 1.0, 0.875, 1.0, 0.8438, 1.0, 0.0, 1.0, 0.03125, 1.0, 0.03125, 1.0, 0.0, 1.0, 0.2968, 0.4854, 0.25, 0.49, 0.2032, 0.4854, 0.1582, 0.4717, 0.1167, 0.4496, 0.08029, 0.4197, 0.05045, 0.3833, 0.02827, 0.3418, 0.01461, 0.2968, 0.01, 0.25, 0.01461, 0.2032, 0.02827, 0.1582, 0.05045, 0.1167, 0.08029, 0.08029, 0.1167, 0.05045, 0.1582, 0.02827, 0.2032, 0.01461, 0.25, 0.01, 0.2968, 0.01461, 0.3418, 0.02827, 0.3833, 0.05045, 0.4197, 0.08029, 0.4496, 0.1167, 0.4717, 0.1582, 0.4854, 0.2032, 0.49, 0.25, 0.4854, 0.2968, 0.4717, 0.3418, 0.4496, 0.3833, 0.4197, 0.4197, 0.3833, 0.4496, 0.3418, 0.4717, 0.7188, 1.0, 0.75, 1.0, 0.75, 1.0, 0.7188, 1.0, 0.2812, 1.0, 0.3125, 1.0, 0.3125, 1.0, 0.2812, 1.0, 0.6875, 1.0, 0.7188, 1.0, 0.7188, 1.0, 0.6875, 1.0, 0.25, 1.0, 0.2812, 1.0, 0.2812, 1.0, 0.25, 1.0, 0.6562, 1.0, 0.6875, 1.0, 0.6875, 1.0, 0.6562, 1.0, 0.2188, 1.0, 0.25, 1.0, 0.25, 1.0, 0.2188, 1.0, 0.625, 1.0, 0.6562, 1.0, 0.6562, 1.0, 0.625, 1.0, 0.1875, 1.0, 0.2188, 1.0, 0.2188, 1.0, 0.1875, 1.0, 0.5938, 1.0, 0.625, 1.0, 0.625, 1.0, 0.5938, 1.0, 0.1562, 1.0, 0.1875, 1.0, 0.1875, 1.0, 0.1562, 1.0, 0.5625, 1.0, 0.5938, 1.0, 0.5938, 1.0, 0.5625, 1.0, 0.9688, 1.0, 1.0, 1.0, 1.0, 1.0, 0.9688, 1.0, 0.125, 1.0, 0.1562, 1.0, 0.1562, 1.0, 0.125, 1.0, 0.5312, 1.0, 0.5625, 1.0, 0.5625, 1.0, 0.5312, 1.0, 0.9375, 1.0, 0.9688, 1.0, 0.9688, 1.0, 0.9375, 1.0, 0.09375, 1.0, 0.125, 1.0, 0.125, 1.0, 0.09375, 1.0, 0.5, 1.0, 0.5312, 1.0, 0.5312, 1.0, 0.5, 1.0, 0.9062, 1.0, 0.9375, 1.0, 0.9375, 1.0, 0.9062, 1.0, 0.0625, 1.0, 0.09375, 1.0, 0.09375, 1.0, 0.0625, 1.0, 0.4688, 1.0, 0.5, 1.0, 0.5, 1.0, 0.4688, 1.0, 0.875, 1.0, 0.9062, 1.0, 0.9062, 1.0, 0.875, 1.0, 0.03125, 1.0, 0.0625, 1.0, 0.0625, 1.0, 0.03125, 1.0, 0.4375, 1.0, 0.4688, 1.0, 0.4688, 1.0, 0.4375, 1.0, 0.8438, 1.0, 0.875, 1.0, 0.875, 1.0, 0.8438, 1.0, 0.0, 1.0, 0.03125, 1.0, 0.03125, 1.0, 0.0, 1.0, 0.4062, 1.0, 0.4375, 1.0, 0.4375, 1.0, 0.4062, 1.0, 0.8125, 1.0, 0.8438, 1.0, 0.8438, 1.0, 0.8125, 1.0, 0.375, 1.0, 0.4062, 1.0, 0.4062, 1.0, 0.375, 1.0, 0.7812, 1.0, 0.8125, 1.0, 0.8125, 1.0, 0.7812, 1.0, 0.3438, 1.0, 0.375, 1.0, 0.375, 1.0, 0.3438, 1.0, 0.75, 1.0, 0.7812, 1.0, 0.7812, 1.0, 0.75, 1.0, 1.0, 0.5, 1.0, 1.0, 0.8333, 1.0, 0.8333, 0.5, 0.6667, 0.5, 0.5, 0.5, 0.8333, 0.5, 0.8333, 0.5, 0.8333, 1.0, 0.6667, 1.0, 0.6667, 0.5, -8.941e-08, 0.5, 0.8333, 0.5, 0.5, 0.5, 0.3333, 0.5, 0.6667, 0.5, 0.6667, 1.0, 0.5, 1.0, 0.5, 0.5, -8.941e-08, 0.5, 0.3333, 0.5, 0.1667, 0.5, 0.5, 0.5, 0.5, 1.0, 0.3333, 1.0, 0.3333, 0.5, 0.8333, 1.0, 1.0, 1.0, 0.3333, 1.0, 0.5, 1.0, 0.3333, 1.0, -8.941e-08, 1.0, 0.1667, 1.0, 0.3333, 0.5, 0.3333, 1.0, 0.1667, 1.0, 0.1667, 0.5, 0.1667, 0.5, 0.1667, 1.0, -8.941e-08, 1.0, -8.941e-08, 0.5, 0.6667, 1.0, 0.8333, 1.0, 0.5, 1.0, 1.0, 0.5, 1.0, 1.0, 0.8333, 1.0, 0.8333, 0.5, 0.6667, 0.5, 0.5, 0.5, 0.8333, 0.5, 0.8333, 0.5, 0.8333, 1.0, 0.6667, 1.0, 0.6667, 0.5, -8.941e-08, 0.5, 0.8333, 0.5, 0.5, 0.5, 0.3333, 0.5, 0.6667, 0.5, 0.6667, 1.0, 0.5, 1.0, 0.5, 0.5, -8.941e-08, 0.5, 0.3333, 0.5, 0.1667, 0.5, 0.5, 0.5, 0.5, 1.0, 0.3333, 1.0, 0.3333, 0.5, 0.8333, 1.0, 1.0, 1.0, 0.3333, 1.0, 0.5, 1.0, 0.3333, 1.0, -8.941e-08, 1.0, 0.1667, 1.0, 0.3333, 0.5, 0.3333, 1.0, 0.1667, 1.0, 0.1667, 0.5, 0.1667, 0.5, 0.1667, 1.0, -8.941e-08, 1.0, -8.941e-08, 0.5, 0.6667, 1.0, 0.8333, 1.0, 0.5, 1.0, 1.0, 0.5, 1.0, 1.0, 0.8333, 1.0, 0.8333, 0.5, 0.6667, 0.5, 0.5, 0.5, 0.8333, 0.5, 0.8333, 0.5, 0.8333, 1.0, 0.6667, 1.0, 0.6667, 0.5, -8.941e-08, 0.5, 0.8333, 0.5, 0.5, 0.5, 0.3333, 0.5, 0.6667, 0.5, 0.6667, 1.0, 0.5, 1.0, 0.5, 0.5, -8.941e-08, 0.5, 0.3333, 0.5, 0.1667, 0.5, 0.5, 0.5, 0.5, 1.0, 0.3333, 1.0, 0.3333, 0.5, 0.8333, 1.0, 1.0, 1.0, 0.3333, 1.0, 0.5, 1.0, 0.3333, 1.0, -8.941e-08, 1.0, 0.1667, 1.0, 0.3333, 0.5, 0.3333, 1.0, 0.1667, 1.0, 0.1667, 0.5, 0.1667, 0.5, 0.1667, 1.0, -8.941e-08, 1.0, -8.941e-08, 0.5, 0.6667, 1.0, 0.8333, 1.0, 0.5, 1.0, 1.0, 0.5, 1.0, 1.0, 0.8333, 1.0, 0.8333, 0.5, 0.6667, 0.5, 0.5, 0.5, 0.8333, 0.5, 0.8333, 0.5, 0.8333, 1.0, 0.6667, 1.0, 0.6667, 0.5, -8.941e-08, 0.5, 0.8333, 0.5, 0.5, 0.5, 0.3333, 0.5, 0.6667, 0.5, 0.6667, 1.0, 0.5, 1.0, 0.5, 0.5, -8.941e-08, 0.5, 0.3333, 0.5, 0.1667, 0.5, 0.5, 0.5, 0.5, 1.0, 0.3333, 1.0, 0.3333, 0.5, 0.8333, 1.0, 1.0, 1.0, 0.3333, 1.0, 0.5, 1.0, 0.3333, 1.0, -8.941e-08, 1.0, 0.1667, 1.0, 0.3333, 0.5, 0.3333, 1.0, 0.1667, 1.0, 0.1667, 0.5, 0.1667, 0.5, 0.1667, 1.0, -8.941e-08, 1.0, -8.941e-08, 0.5, 0.6667, 1.0, 0.8333, 1.0, 0.5, 1.0, 1.0, 0.5, 1.0, 1.0, 0.8333, 1.0, 0.8333, 0.5, 0.6667, 0.5, 0.5, 0.5, 0.8333, 0.5, 0.8333, 0.5, 0.8333, 1.0, 0.6667, 1.0, 0.6667, 0.5, -8.941e-08, 0.5, 0.8333, 0.5, 0.5, 0.5, 0.3333, 0.5, 0.6667, 0.5, 0.6667, 1.0, 0.5, 1.0, 0.5, 0.5, -8.941e-08, 0.5, 0.3333, 0.5, 0.1667, 0.5, 0.5, 0.5, 0.5, 1.0, 0.3333, 1.0, 0.3333, 0.5, 0.8333, 1.0, 1.0, 1.0, 0.3333, 1.0, 0.5, 1.0, 0.3333, 1.0, -8.941e-08, 1.0, 0.1667, 1.0, 0.3333, 0.5, 0.3333, 1.0, 0.1667, 1.0, 0.1667, 0.5, 0.1667, 0.5, 0.1667, 1.0, -8.941e-08, 1.0, -8.941e-08, 0.5, 0.6667, 1.0, 0.8333, 1.0, 0.5, 1.0, 1.0, 0.5, 1.0, 1.0, 0.8333, 1.0, 0.8333, 0.5, 0.6667, 0.5, 0.5, 0.5, 0.8333, 0.5, 0.8333, 0.5, 0.8333, 1.0, 0.6667, 1.0, 0.6667, 0.5, -8.941e-08, 0.5, 0.8333, 0.5, 0.5, 0.5, 0.3333, 0.5, 0.6667, 0.5, 0.6667, 1.0, 0.5, 1.0, 0.5, 0.5, -8.941e-08, 0.5, 0.3333, 0.5, 0.1667, 0.5, 0.5, 0.5, 0.5, 1.0, 0.3333, 1.0, 0.3333, 0.5, 0.8333, 1.0, 1.0, 1.0, 0.3333, 1.0, 0.5, 1.0, 0.3333, 1.0, -8.941e-08, 1.0, 0.1667, 1.0, 0.3333, 0.5, 0.3333, 1.0, 0.1667, 1.0, 0.1667, 0.5, 0.1667, 0.5, 0.1667, 1.0, -8.941e-08, 1.0, -8.941e-08, 0.5, 0.6667, 1.0, 0.8333, 1.0, 0.5, 1.0, 1.0, 0.5, 1.0, 1.0, 0.8333, 1.0, 0.8333, 0.5, 0.6667, 0.5, 0.5, 0.5, 0.8333, 0.5, 0.8333, 0.5, 0.8333, 1.0, 0.6667, 1.0, 0.6667, 0.5, -8.941e-08, 0.5, 0.8333, 0.5, 0.5, 0.5, 0.3333, 0.5, 0.6667, 0.5, 0.6667, 1.0, 0.5, 1.0, 0.5, 0.5, -8.941e-08, 0.5, 0.3333, 0.5, 0.1667, 0.5, 0.5, 0.5, 0.5, 1.0, 0.3333, 1.0, 0.3333, 0.5, 0.8333, 1.0, 1.0, 1.0, 0.3333, 1.0, 0.5, 1.0, 0.3333, 1.0, -8.941e-08, 1.0, 0.1667, 1.0, 0.3333, 0.5, 0.3333, 1.0, 0.1667, 1.0, 0.1667, 0.5, 0.1667, 0.5, 0.1667, 1.0, -8.941e-08, 1.0, -8.941e-08, 0.5, 0.6667, 1.0, 0.8333, 1.0, 0.5, 1.0, 1.0, 0.5, 1.0, 1.0, 0.8333, 1.0, 0.8333, 0.5, 0.6667, 0.5, 0.5, 0.5, 0.8333, 0.5, 0.8333, 0.5, 0.8333, 1.0, 0.6667, 1.0, 0.6667, 0.5, -8.941e-08, 0.5, 0.8333, 0.5, 0.5, 0.5, 0.3333, 0.5, 0.6667, 0.5, 0.6667, 1.0, 0.5, 1.0, 0.5, 0.5, -8.941e-08, 0.5, 0.3333, 0.5, 0.1667, 0.5, 0.5, 0.5, 0.5, 1.0, 0.3333, 1.0, 0.3333, 0.5, 0.8333, 1.0, 1.0, 1.0, 0.3333, 1.0, 0.5, 1.0, 0.3333, 1.0, -8.941e-08, 1.0, 0.1667, 1.0, 0.3333, 0.5, 0.3333, 1.0, 0.1667, 1.0, 0.1667, 0.5, 0.1667, 0.5, 0.1667, 1.0, -8.941e-08, 1.0, -8.941e-08, 0.5, 0.6667, 1.0, 0.8333, 1.0, 0.5, 1.0])
me_cylinder.materials.append(mat_potmat)
me_cylinder.materials.append(mat_dirtmat)
me_cylinder.materials.append(mat_plantmat)
me_cylinder.update()

# ---- objects
ob_light = bpy.data.objects.new('Light', light_light)
ob_camera = bpy.data.objects.new('Camera', cam_camera)
ob_cylinder = bpy.data.objects.new('Cylinder', me_cylinder)

# ---- transforms, parenting, visibility, modifiers, constraints
ob_light.location = (4.076, 1.005, 5.904)
ob_light.rotation_euler = (0.6503, 0.05522, 1.866)
ob_light.lock_rotations_4d = False
ob_light.empty_display_type = 'ARROWS'
ob_light.color = (0.0, 0.0, 0.0, 0.0)
ob_light.lineart.crease_threshold = 0.0
ob_camera.location = (7.359, -6.926, 4.958)
ob_camera.rotation_euler = (1.109, 0.0, 0.8149)
ob_camera.lock_rotations_4d = False
ob_camera.empty_display_type = 'ARROWS'
ob_camera.color = (0.0, 0.0, 0.0, 0.0)
ob_camera.display_type = 'WIRE'
ob_camera.lineart.crease_threshold = 0.0
ob_cylinder.location = (0.0, 0.0, 0.0)

# ---- collection membership
col_collection.objects.link(ob_light)
col_collection.objects.link(ob_camera)
col_collection.objects.link(ob_cylinder)

# ---- scene / render settings (as saved in the file)
scene.camera = ob_camera
scene.frame_start = 1; scene.frame_end = 250; scene.frame_set(1)
scene.render.engine = 'BLENDER_EEVEE_NEXT'
scene.cycles.sampling_pattern = 'TABULATED_SOBOL'
bpy.context.view_layer.update()
